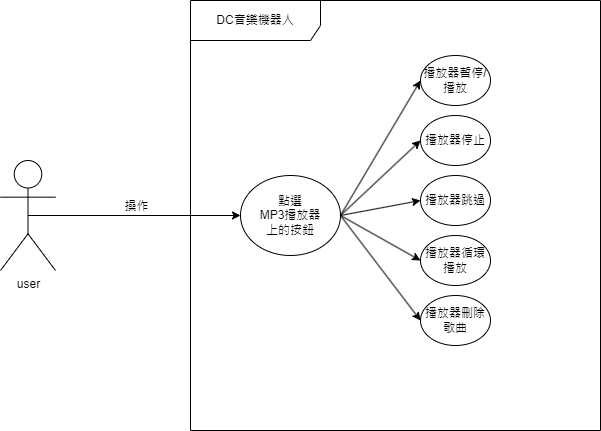

The diagram above was exported from draw.io. Its source (the exported page's mxGraphModel, read from the mxfile embedded in the PNG):
<mxGraphModel dx="1422" dy="794" grid="1" gridSize="10" guides="1" tooltips="1" connect="1" arrows="1" fold="1" page="1" pageScale="1" pageWidth="1100" pageHeight="850" background="none" math="0" shadow="0">
  <root>
    <mxCell id="0" />
    <mxCell id="1" parent="0" />
    <mxCell id="bTupTWDofS1FrYfffvwO-1" value="user&lt;br&gt;" style="shape=umlActor;verticalLabelPosition=bottom;verticalAlign=top;html=1;direction=east;" vertex="1" parent="1">
      <mxGeometry x="200" y="305" width="55" height="110" as="geometry" />
    </mxCell>
    <mxCell id="bTupTWDofS1FrYfffvwO-3" value="DC音樂機器人" style="shape=umlFrame;whiteSpace=wrap;html=1;width=130;height=40;" vertex="1" parent="1">
      <mxGeometry x="390" y="145" width="410" height="430" as="geometry" />
    </mxCell>
    <mxCell id="bTupTWDofS1FrYfffvwO-13" style="edgeStyle=orthogonalEdgeStyle;rounded=0;orthogonalLoop=1;jettySize=auto;html=1;exitX=0.5;exitY=0.5;exitDx=0;exitDy=0;exitPerimeter=0;" edge="1" parent="1" source="bTupTWDofS1FrYfffvwO-1">
      <mxGeometry relative="1" as="geometry">
        <mxPoint x="228" y="360" as="targetPoint" />
        <Array as="points">
          <mxPoint x="228" y="360" />
          <mxPoint x="228" y="360" />
        </Array>
      </mxGeometry>
    </mxCell>
    <mxCell id="bTupTWDofS1FrYfffvwO-15" value="點選&lt;br&gt;MP3播放器&lt;br&gt;上的按鈕" style="ellipse;whiteSpace=wrap;html=1;" vertex="1" parent="1">
      <mxGeometry x="440" y="320" width="100" height="80" as="geometry" />
    </mxCell>
    <mxCell id="bTupTWDofS1FrYfffvwO-16" value="" style="endArrow=classic;html=1;rounded=0;exitX=0.5;exitY=0.5;exitDx=0;exitDy=0;exitPerimeter=0;entryX=0;entryY=0.5;entryDx=0;entryDy=0;" edge="1" parent="1" source="bTupTWDofS1FrYfffvwO-1" target="bTupTWDofS1FrYfffvwO-15">
      <mxGeometry width="50" height="50" relative="1" as="geometry">
        <mxPoint x="520" y="420" as="sourcePoint" />
        <mxPoint x="570" y="370" as="targetPoint" />
        <Array as="points" />
      </mxGeometry>
    </mxCell>
    <mxCell id="bTupTWDofS1FrYfffvwO-17" value="操作" style="edgeLabel;html=1;align=center;verticalAlign=middle;resizable=0;points=[];" vertex="1" connectable="0" parent="bTupTWDofS1FrYfffvwO-16">
      <mxGeometry x="0.1191" y="1" relative="1" as="geometry">
        <mxPoint x="-11" y="-9" as="offset" />
      </mxGeometry>
    </mxCell>
    <mxCell id="bTupTWDofS1FrYfffvwO-18" value="播放器暫停/播放" style="ellipse;whiteSpace=wrap;html=1;" vertex="1" parent="1">
      <mxGeometry x="620" y="200" width="70" height="50" as="geometry" />
    </mxCell>
    <mxCell id="bTupTWDofS1FrYfffvwO-19" value="播放器停止" style="ellipse;whiteSpace=wrap;html=1;" vertex="1" parent="1">
      <mxGeometry x="620" y="260" width="70" height="50" as="geometry" />
    </mxCell>
    <mxCell id="bTupTWDofS1FrYfffvwO-20" value="播放器跳過" style="ellipse;whiteSpace=wrap;html=1;" vertex="1" parent="1">
      <mxGeometry x="620" y="320" width="70" height="50" as="geometry" />
    </mxCell>
    <mxCell id="bTupTWDofS1FrYfffvwO-21" value="播放器循環播放" style="ellipse;whiteSpace=wrap;html=1;" vertex="1" parent="1">
      <mxGeometry x="620" y="380" width="70" height="50" as="geometry" />
    </mxCell>
    <mxCell id="bTupTWDofS1FrYfffvwO-22" value="播放器刪除歌曲" style="ellipse;whiteSpace=wrap;html=1;" vertex="1" parent="1">
      <mxGeometry x="620" y="440" width="70" height="50" as="geometry" />
    </mxCell>
    <mxCell id="bTupTWDofS1FrYfffvwO-23" value="" style="endArrow=classic;html=1;rounded=0;exitX=1;exitY=0.5;exitDx=0;exitDy=0;entryX=0;entryY=0.5;entryDx=0;entryDy=0;" edge="1" parent="1" source="bTupTWDofS1FrYfffvwO-15" target="bTupTWDofS1FrYfffvwO-18">
      <mxGeometry width="50" height="50" relative="1" as="geometry">
        <mxPoint x="520" y="400" as="sourcePoint" />
        <mxPoint x="570" y="350" as="targetPoint" />
      </mxGeometry>
    </mxCell>
    <mxCell id="bTupTWDofS1FrYfffvwO-24" value="" style="endArrow=classic;html=1;rounded=0;exitX=1;exitY=0.5;exitDx=0;exitDy=0;entryX=0;entryY=0.5;entryDx=0;entryDy=0;" edge="1" parent="1" source="bTupTWDofS1FrYfffvwO-15" target="bTupTWDofS1FrYfffvwO-19">
      <mxGeometry width="50" height="50" relative="1" as="geometry">
        <mxPoint x="520" y="400" as="sourcePoint" />
        <mxPoint x="570" y="350" as="targetPoint" />
      </mxGeometry>
    </mxCell>
    <mxCell id="bTupTWDofS1FrYfffvwO-25" value="" style="endArrow=classic;html=1;rounded=0;exitX=1;exitY=0.5;exitDx=0;exitDy=0;entryX=0;entryY=0.5;entryDx=0;entryDy=0;" edge="1" parent="1" source="bTupTWDofS1FrYfffvwO-15" target="bTupTWDofS1FrYfffvwO-20">
      <mxGeometry width="50" height="50" relative="1" as="geometry">
        <mxPoint x="520" y="400" as="sourcePoint" />
        <mxPoint x="570" y="350" as="targetPoint" />
      </mxGeometry>
    </mxCell>
    <mxCell id="bTupTWDofS1FrYfffvwO-26" value="" style="endArrow=classic;html=1;rounded=0;exitX=1;exitY=0.5;exitDx=0;exitDy=0;entryX=0;entryY=0.5;entryDx=0;entryDy=0;" edge="1" parent="1" source="bTupTWDofS1FrYfffvwO-15" target="bTupTWDofS1FrYfffvwO-21">
      <mxGeometry width="50" height="50" relative="1" as="geometry">
        <mxPoint x="520" y="400" as="sourcePoint" />
        <mxPoint x="570" y="350" as="targetPoint" />
      </mxGeometry>
    </mxCell>
    <mxCell id="bTupTWDofS1FrYfffvwO-27" value="" style="endArrow=classic;html=1;rounded=0;entryX=0;entryY=0.5;entryDx=0;entryDy=0;exitX=1;exitY=0.5;exitDx=0;exitDy=0;" edge="1" parent="1" source="bTupTWDofS1FrYfffvwO-15" target="bTupTWDofS1FrYfffvwO-22">
      <mxGeometry width="50" height="50" relative="1" as="geometry">
        <mxPoint x="520" y="400" as="sourcePoint" />
        <mxPoint x="570" y="350" as="targetPoint" />
      </mxGeometry>
    </mxCell>
  </root>
</mxGraphModel>